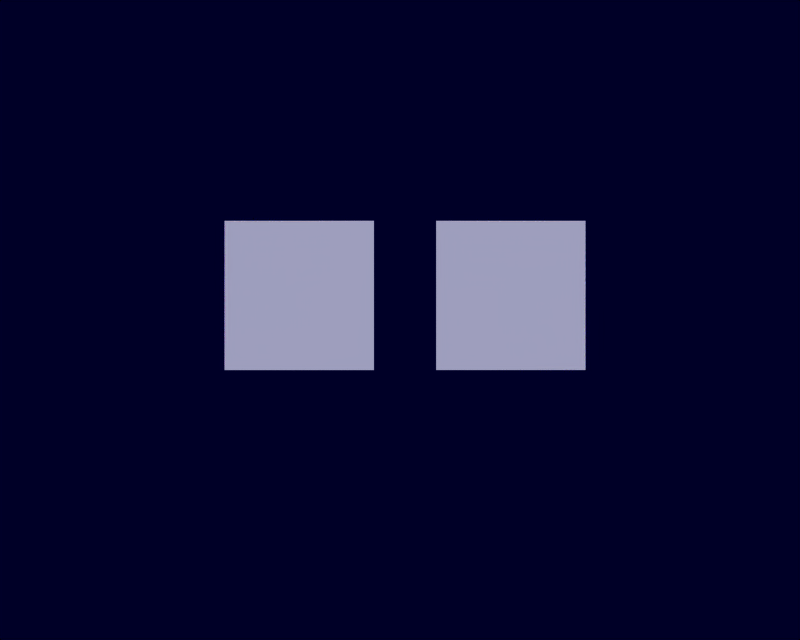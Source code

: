 # Source: property1.blend  (saved by Blender 2.72.0; exported with 4.5.12 LTS)
import bpy
from mathutils import Matrix  # noqa: F401  (used for matrix-valued properties, if any)

bpy.ops.wm.read_factory_settings(use_empty=True)
scene = bpy.context.scene
scene.name = 'Property'

# ---- collections
col_collection_1 = bpy.data.collections.new('Collection 1'); scene.collection.children.link(col_collection_1)

# ---- world
world_world = bpy.data.worlds.new('World'); scene.world = world_world
world_world.color = (0.0, 0.0, 0.154)
world_world.use_sun_shadow = False
world_world.sun_shadow_jitter_overblur = 0.0
world_world.cycles.sampling_method = 'MANUAL'
world_world.cycles.sample_map_resolution = 256

# ---- cameras
cam_camera_001 = bpy.data.cameras.new('Camera.001')
cam_camera_001.passepartout_alpha = 0.2
cam_camera_001.clip_end = 100.0
cam_camera_001.lens = 35.0
cam_camera_001.sensor_width = 32.0
cam_camera_001.sensor_height = 18.0
cam_camera_001.ortho_scale = 7.314
cam_camera_001.show_passepartout = False
cam_camera_001.show_safe_areas = True
cam_camera_001.dof.focus_distance = 0.0
cam_camera_001.dof.aperture_fstop = 128.0

# ---- meshes
me_plane_002 = bpy.data.meshes.new('Plane.002')
me_plane_002.from_pydata([(1.0, 1.0, 8.847e-05), (1.0, -1.0, -0.0005136), (-1.0, -1.0, -8.847e-05), (-1.0, 1.0, 0.0005136)], [], [(0, 3, 2, 1)])
me_plane_002.use_remesh_preserve_volume = False
me_plane_002.use_remesh_preserve_attributes = False
me_plane_002.use_mirror_vertex_groups = False
me_plane_002.update()
me_plane = bpy.data.meshes.new('Plane')
me_plane.from_pydata([(1.0, 1.0, 8.847e-05), (1.0, -1.0, -0.0005136), (-1.0, -1.0, -8.847e-05), (-1.0, 1.0, 0.0005136)], [], [(0, 3, 2, 1)])
me_plane.use_remesh_preserve_volume = False
me_plane.use_remesh_preserve_attributes = False
me_plane.use_mirror_vertex_groups = False
me_plane.update()

# ---- objects
ob_plane2 = bpy.data.objects.new('Plane2', me_plane_002)
ob_plane1 = bpy.data.objects.new('Plane1', me_plane)
ob_camera_001 = bpy.data.objects.new('Camera.001', cam_camera_001)

# ---- transforms, parenting, visibility, modifiers, constraints
ob_plane2.location = (2.43, -0.4601, 1.875)
ob_plane2.rotation_euler = (1.504, 4.65e-06, 0.7829)
ob_plane2.lock_rotations_4d = False
ob_plane2.empty_display_type = 'ARROWS'
ob_plane2.color = (0.0, 0.0, 0.0, 1.0)
ob_plane2.show_name = True
ob_plane2.lineart.crease_threshold = 0.0
ob_plane1.location = (0.4299, -2.46, 1.875)
ob_plane1.rotation_euler = (1.504, 4.65e-06, 0.7829)
ob_plane1.lock_rotations_4d = False
ob_plane1.empty_display_type = 'ARROWS'
ob_plane1.color = (0.0, 0.0, 0.0, 1.0)
ob_plane1.show_name = True
ob_plane1.lineart.crease_threshold = 0.0
ob_camera_001.location = (9.631, -9.795, 2.316)
ob_camera_001.rotation_euler = (1.505, 4.639e-06, 0.7831)
ob_camera_001.lock_rotations_4d = False
ob_camera_001.empty_display_type = 'ARROWS'
ob_camera_001.color = (0.0, 0.0, 0.0, 1.0)
ob_camera_001.display_type = 'WIRE'
ob_camera_001.lineart.crease_threshold = 0.0

# ---- collection membership
col_collection_1.objects.link(ob_plane2)
col_collection_1.objects.link(ob_plane1)
col_collection_1.objects.link(ob_camera_001)

# ---- scene / render settings (as saved in the file)
scene.camera = ob_camera_001
scene.frame_start = 1; scene.frame_end = 250; scene.frame_set(1)
scene.render.engine = 'BLENDER_EEVEE_NEXT'
scene.render.image_settings.file_format = 'TARGA'
scene.render.image_settings.color_mode = 'RGB'
scene.render.image_settings.quality = 95
scene.render.image_settings.compression = 95
scene.render.resolution_x = 320
scene.render.resolution_y = 256
scene.render.fps = 25
scene.render.dither_intensity = 0.0
scene.render.use_compositing = False
scene.render.use_sequencer = False
scene.render.use_file_extension = False
scene.render.bake_margin = 2
scene.render.bake_bias = 0.0
scene.render.use_stamp_time = False
scene.render.use_stamp_date = False
scene.render.use_stamp_frame = False
scene.render.use_stamp_camera = False
scene.render.use_stamp_scene = False
scene.render.use_stamp_filename = False
scene.render.use_stamp_render_time = False
scene.render.stamp_font_size = 0
scene.cycles.use_denoising = False
scene.cycles.samples = 10
scene.cycles.sampling_pattern = 'TABULATED_SOBOL'
scene.cycles.light_sampling_threshold = 0.0
scene.cycles.use_adaptive_sampling = False
scene.cycles.use_light_tree = False
scene.cycles.blur_glossy = 0.0
scene.cycles.volume_bounces = 1
scene.cycles.pixel_filter_type = 'GAUSSIAN'
scene.cycles.sample_clamp_indirect = 0.0
scene.view_settings.view_transform = 'Raw'
bpy.context.view_layer.update()

# ---- added for rendering (the .blend has no usable light): sun
light_auto_sun = bpy.data.lights.new('AutoSun', 'SUN')
light_auto_sun.energy = 3.0
light_auto_sun.angle = 0.0523599
ob_auto_sun = bpy.data.objects.new('AutoSun', light_auto_sun)
scene.collection.objects.link(ob_auto_sun)
ob_auto_sun.rotation_euler = (0.872665, 0.174533, 0.523599)
bpy.context.view_layer.update()
